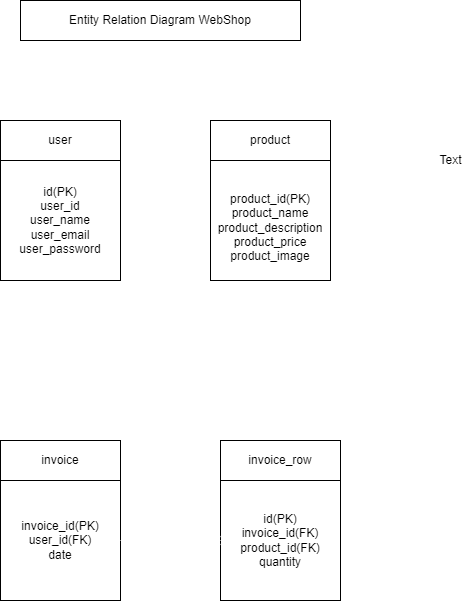

The diagram above was exported from draw.io. Its source (the exported page's mxGraphModel, read from the mxfile embedded in the PNG):
<mxGraphModel dx="832" dy="599" grid="1" gridSize="10" guides="1" tooltips="1" connect="1" arrows="1" fold="1" page="1" pageScale="1" pageWidth="850" pageHeight="1100" math="0" shadow="0">
  <root>
    <mxCell id="0" />
    <mxCell id="1" parent="0" />
    <mxCell id="2" value="Entity Relation Diagram WebShop" style="rounded=0;whiteSpace=wrap;html=1;" parent="1" vertex="1">
      <mxGeometry x="250" y="40" width="280" height="40" as="geometry" />
    </mxCell>
    <mxCell id="4" value="user" style="rounded=0;whiteSpace=wrap;html=1;" parent="1" vertex="1">
      <mxGeometry x="230" y="160" width="120" height="40" as="geometry" />
    </mxCell>
    <mxCell id="5" value="product&lt;br&gt;" style="rounded=0;whiteSpace=wrap;html=1;" parent="1" vertex="1">
      <mxGeometry x="440" y="160" width="120" height="40" as="geometry" />
    </mxCell>
    <mxCell id="31" style="edgeStyle=none;html=1;endArrow=ERmany;endFill=0;labelBackgroundColor=#FFFFFF;strokeColor=#FFFFFF;" parent="1" source="7" target="11" edge="1">
      <mxGeometry relative="1" as="geometry" />
    </mxCell>
    <mxCell id="7" value="id(PK)&lt;br&gt;user_id&lt;br&gt;user_name&lt;br&gt;user_email&lt;br&gt;user_password" style="rounded=0;whiteSpace=wrap;html=1;" parent="1" vertex="1">
      <mxGeometry x="230" y="200" width="120" height="120" as="geometry" />
    </mxCell>
    <mxCell id="33" style="edgeStyle=none;html=1;endArrow=ERmany;endFill=0;labelBackgroundColor=#FFFFFF;strokeColor=#FFFFFF;" parent="1" source="8" target="13" edge="1">
      <mxGeometry relative="1" as="geometry" />
    </mxCell>
    <mxCell id="8" value="&lt;br&gt;product_id(PK)&lt;br&gt;product_name&lt;br&gt;product_description&lt;br&gt;product_price&lt;br&gt;product_image" style="rounded=0;whiteSpace=wrap;html=1;" parent="1" vertex="1">
      <mxGeometry x="440" y="200" width="120" height="120" as="geometry" />
    </mxCell>
    <mxCell id="11" value="invoice" style="rounded=0;whiteSpace=wrap;html=1;" parent="1" vertex="1">
      <mxGeometry x="230" y="480" width="120" height="40" as="geometry" />
    </mxCell>
    <mxCell id="12" value="invoice_id(PK)&lt;br&gt;user_id(FK)&lt;br&gt;date" style="rounded=0;whiteSpace=wrap;html=1;" parent="1" vertex="1">
      <mxGeometry x="230" y="520" width="120" height="120" as="geometry" />
    </mxCell>
    <mxCell id="13" value="invoice_row" style="rounded=0;whiteSpace=wrap;html=1;" parent="1" vertex="1">
      <mxGeometry x="450" y="480" width="120" height="40" as="geometry" />
    </mxCell>
    <mxCell id="14" value="id(PK)&lt;br&gt;invoice_id(FK)&lt;br&gt;product_id(FK)&lt;br&gt;quantity" style="rounded=0;whiteSpace=wrap;html=1;" parent="1" vertex="1">
      <mxGeometry x="450" y="520" width="120" height="120" as="geometry" />
    </mxCell>
    <mxCell id="22" value="" style="endArrow=ERmany;html=1;exitX=1;exitY=0.5;exitDx=0;exitDy=0;entryX=0;entryY=0.5;entryDx=0;entryDy=0;endFill=0;labelBackgroundColor=#FFFFFF;strokeColor=#FFFFFF;" parent="1" source="12" target="14" edge="1">
      <mxGeometry width="50" height="50" relative="1" as="geometry">
        <mxPoint x="540" y="360" as="sourcePoint" />
        <mxPoint x="590" y="310" as="targetPoint" />
      </mxGeometry>
    </mxCell>
    <mxCell id="34" value="Text" style="text;html=1;align=center;verticalAlign=middle;resizable=0;points=[];autosize=1;strokeColor=none;fillColor=none;" vertex="1" parent="1">
      <mxGeometry x="655" y="185" width="50" height="30" as="geometry" />
    </mxCell>
  </root>
</mxGraphModel>